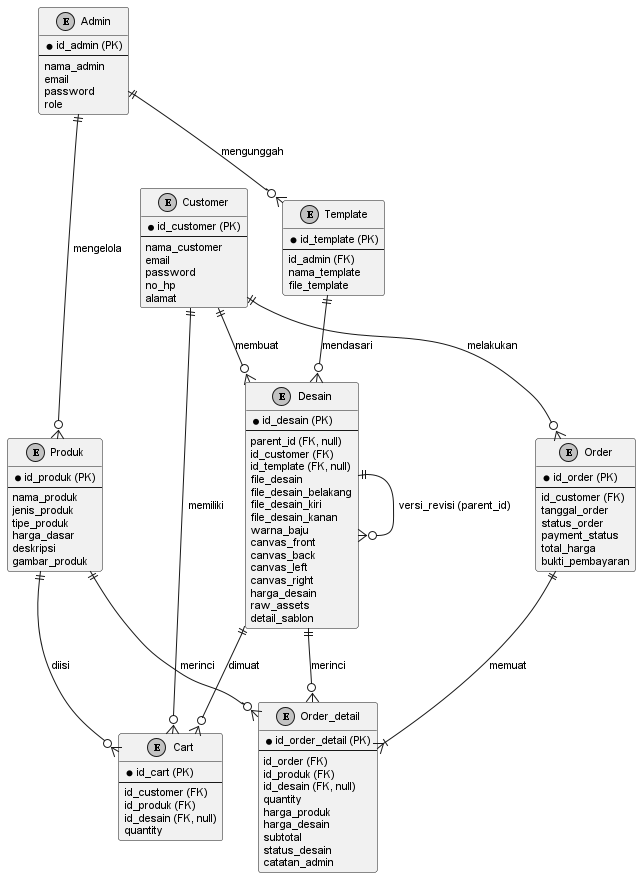

The diagram above was rendered by PlantUML. Its source (embedded in the PNG):
@startuml lrs_diagram
hide empty members
skinparam backgroundColor white
skinparam monochrome true
skinparam shadowing false
skinparam DefaultFontName Arial
skinparam DefaultFontSize 11

entity "Admin" as Admin {
  * id_admin (PK)
  --
  nama_admin
  email
  password
  role
}

entity "Customer" as Customer {
  * id_customer (PK)
  --
  nama_customer
  email
  password
  no_hp
  alamat
}

entity "Template" as Template {
  * id_template (PK)
  --
  id_admin (FK)
  nama_template
  file_template
}

entity "Produk" as Produk {
  * id_produk (PK)
  --
  nama_produk
  jenis_produk
  tipe_produk
  harga_dasar
  deskripsi
  gambar_produk
}

entity "Desain" as Desain {
  * id_desain (PK)
  --
  parent_id (FK, null)
  id_customer (FK)
  id_template (FK, null)
  file_desain
  file_desain_belakang
  file_desain_kiri
  file_desain_kanan
  warna_baju
  canvas_front
  canvas_back
  canvas_left
  canvas_right
  harga_desain
  raw_assets
  detail_sablon
}

entity "Cart" as Cart {
  * id_cart (PK)
  --
  id_customer (FK)
  id_produk (FK)
  id_desain (FK, null)
  quantity
}

entity "Order" as Order {
  * id_order (PK)
  --
  id_customer (FK)
  tanggal_order
  status_order
  payment_status
  total_harga
  bukti_pembayaran
}

entity "Order_detail" as OrderDetail {
  * id_order_detail (PK)
  --
  id_order (FK)
  id_produk (FK)
  id_desain (FK, null)
  quantity
  harga_produk
  harga_desain
  subtotal
  status_desain
  catatan_admin
}

Admin ||--o{ Template : "mengunggah"
Admin ||--o{ Produk : "mengelola"

Customer ||--o{ Desain : "membuat"
Customer ||--o{ Cart : "memiliki"
Customer ||--o{ Order : "melakukan"

Template ||--o{ Desain : "mendasari"
Desain ||--o{ Desain : "versi_revisi (parent_id)"

Produk ||--o{ Cart : "diisi"
Desain ||--o{ Cart : "dimuat"

Order ||--|{ OrderDetail : "memuat"
Produk ||--o{ OrderDetail : "merinci"
Desain ||--o{ OrderDetail : "merinci"

@enduml